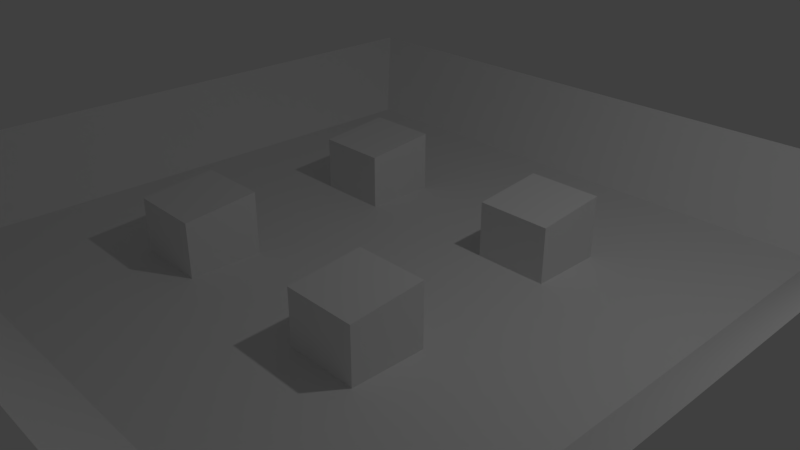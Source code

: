 # Source: Map.blend  (saved by Blender 2.79.0; exported with 4.5.12 LTS)
import bpy
from mathutils import Matrix  # noqa: F401  (used for matrix-valued properties, if any)

bpy.ops.wm.read_factory_settings(use_empty=True)
scene = bpy.context.scene
scene.name = 'Scene'

# ---- collections
col_collection_1 = bpy.data.collections.new('Collection 1'); scene.collection.children.link(col_collection_1)

# ---- world
world_world = bpy.data.worlds.new('World'); scene.world = world_world
world_world.color = (0.05088, 0.05088, 0.05088)
world_world.use_sun_shadow = False
world_world.sun_shadow_jitter_overblur = 0.0
world_world.cycles.sampling_method = 'MANUAL'

# ---- cameras
cam_camera = bpy.data.cameras.new('Camera')
cam_camera.clip_end = 100.0
cam_camera.lens = 35.0
cam_camera.sensor_width = 32.0
cam_camera.sensor_height = 18.0
cam_camera.ortho_scale = 7.314
cam_camera.dof.focus_distance = 0.0
cam_camera.dof.aperture_fstop = 128.0

# ---- lights
light_lamp = bpy.data.lights.new('Lamp', 'POINT')
light_lamp.transmission_factor = 0.0
light_lamp.cutoff_distance = 30.0
light_lamp.energy = 100.0
light_lamp.shadow_buffer_clip_start = 1.001
light_lamp.shadow_soft_size = 0.1
light_lamp.shadow_maximum_resolution = 0.006
light_lamp.use_absolute_resolution = True

# ---- meshes
me_plane = bpy.data.meshes.new('Plane')
me_plane.from_pydata([(-4.0, -4.0, 0.0), (4.0, -4.0, 0.0), (-4.0, 4.0, 0.0), (4.0, 4.0, 0.0), (-5.0, 5.0, 1.0), (-5.0, -5.0, 1.0), (5.0, -5.0, 1.0), (5.0, 5.0, 1.0), (-4.0, 0.0, 0.0), (0.0, -4.0, 0.0), (4.0, 0.0, 0.0), (0.0, 4.0, 0.0), (-4.0, -2.0, 0.0), (2.0, -4.0, 0.0), (4.0, 2.0, 0.0), (-2.0, 4.0, 0.0), (-4.0, 2.0, 0.0), (-2.0, -4.0, 0.0), (4.0, -2.0, 0.0), (2.0, 4.0, 0.0), (2.0, 0.0, 0.0), (-2.0, 0.0, 0.0), (0.0, -2.0, 0.0), (0.0, 2.0, 0.0), (-2.0, 2.0, 0.0), (-2.0, -2.0, 0.0), (2.0, -2.0, 0.0), (2.0, 2.0, 0.0), (0.0, 1.0, 0.0), (0.0, -1.0, 0.0), (-1.0, 2.0, 0.0), (-2.0, 1.0, 0.0), (-1.0, -2.0, 0.0), (-2.0, -1.0, 0.0), (1.0, -2.0, 0.0), (2.0, -1.0, 0.0), (1.0, 2.0, 0.0), (2.0, 1.0, 0.0), (1.0, 1.0, 0.0), (1.0, -1.0, 0.0), (-1.0, 1.0, 0.0), (-1.0, -1.0, 0.0), (-2.0, -1.0, 0.85), (-2.0, -2.0, 0.75), (1.0, -2.0, 0.75), (2.0, -2.0, 0.75), (2.0, -1.0, 0.85), (1.0, 2.0, 0.85), (2.0, 2.0, 0.85), (-2.0, 2.0, 0.85), (-1.0, 2.0, 0.85), (-2.0, 1.0, 0.75), (-1.0, -2.0, 0.75), (2.0, 1.0, 0.75), (1.0, 1.0, 0.75), (1.0, -1.0, 0.85), (-1.0, 1.0, 0.75), (-1.0, -1.0, 0.85)], [], [(1, 6, 7, 3, 14, 10, 18), (2, 4, 5, 0, 12, 8, 16), (3, 7, 4, 2, 15, 11, 19), (0, 5, 6, 1, 13, 9, 17), (17, 9, 13, 26, 34, 22, 32, 25), (41, 29, 39, 35, 20, 37, 38, 28, 40, 31, 21, 33), (24, 30, 23, 36, 27, 19, 11, 15), (21, 31, 24, 15, 2, 16, 8, 12, 0, 17, 25, 33), (22, 34, 39, 29, 41, 32), (24, 49, 50, 30), (41, 57, 52, 32), (40, 28, 38, 36, 23, 30), (27, 48, 53, 37), (34, 44, 55, 39), (54, 53, 48, 47), (44, 45, 46, 55), (51, 56, 50, 49), (43, 52, 57, 42), (36, 47, 48, 27), (37, 53, 54, 38), (31, 51, 49, 24), (25, 43, 42, 33), (32, 52, 43, 25), (40, 56, 51, 31), (38, 54, 47, 36), (26, 45, 44, 34), (30, 50, 56, 40), (39, 55, 46, 35), (35, 46, 45, 26), (33, 42, 57, 41), (14, 3, 19, 27, 37, 20, 35, 26, 13, 1, 18, 10)])
me_plane.use_remesh_preserve_volume = False
me_plane.use_remesh_preserve_attributes = False
me_plane.use_mirror_vertex_groups = False
me_plane.update()

# ---- objects
ob_plane = bpy.data.objects.new('Plane', me_plane)
ob_lamp = bpy.data.objects.new('Lamp', light_lamp)
ob_camera = bpy.data.objects.new('Camera', cam_camera)

# ---- transforms, parenting, visibility, modifiers, constraints
ob_plane.location = (0.0, 0.0, 0.0)
ob_plane.lineart.crease_threshold = 0.0
ob_lamp.location = (4.076, 1.005, 5.904)
ob_lamp.rotation_euler = (0.6503, 0.05522, 1.866)
ob_lamp.lock_rotations_4d = False
ob_lamp.empty_display_type = 'ARROWS'
ob_lamp.color = (0.0, 0.0, 0.0, 0.0)
ob_lamp.lineart.crease_threshold = 0.0
ob_camera.location = (7.481, -6.508, 5.344)
ob_camera.rotation_euler = (1.109, 0.0, 0.8149)
ob_camera.lock_rotations_4d = False
ob_camera.empty_display_type = 'ARROWS'
ob_camera.color = (0.0, 0.0, 0.0, 0.0)
ob_camera.display_type = 'WIRE'
ob_camera.lineart.crease_threshold = 0.0

# ---- collection membership
col_collection_1.objects.link(ob_plane)
col_collection_1.objects.link(ob_lamp)
col_collection_1.objects.link(ob_camera)

# ---- scene / render settings (as saved in the file)
scene.camera = ob_camera
scene.frame_start = 1; scene.frame_end = 250; scene.frame_set(1)
scene.render.engine = 'BLENDER_EEVEE_NEXT'
scene.render.resolution_percentage = 50
scene.render.dither_intensity = 0.0
scene.cycles.use_denoising = False
scene.cycles.samples = 128
scene.cycles.sampling_pattern = 'TABULATED_SOBOL'
scene.cycles.use_adaptive_sampling = False
scene.cycles.use_light_tree = False
scene.cycles.blur_glossy = 0.0
scene.cycles.sample_clamp_indirect = 0.0
scene.view_settings.view_transform = 'Standard'
bpy.context.view_layer.update()
